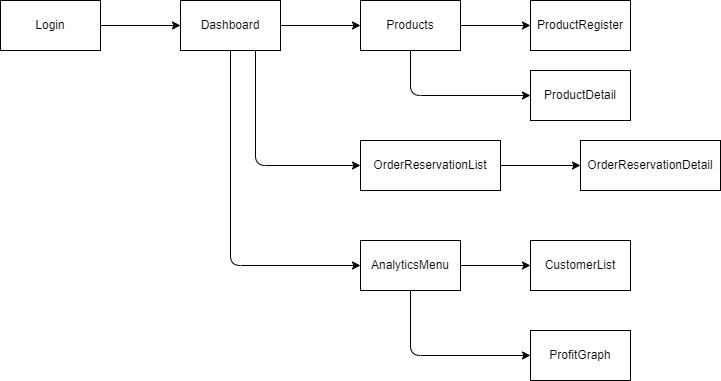

The diagram above was exported from draw.io. Its source (the exported page's mxGraphModel, read from the mxfile embedded in the PNG):
<mxGraphModel dx="566" dy="607" grid="1" gridSize="10" guides="1" tooltips="1" connect="1" arrows="1" fold="1" page="1" pageScale="1" pageWidth="850" pageHeight="1100" background="#ffffff" math="0" shadow="0">
  <root>
    <mxCell id="0" />
    <mxCell id="1" parent="0" />
    <mxCell id="4" style="edgeStyle=none;html=1;entryX=0;entryY=0.5;entryDx=0;entryDy=0;" edge="1" parent="1" source="2" target="3">
      <mxGeometry relative="1" as="geometry" />
    </mxCell>
    <mxCell id="2" value="Login" style="rounded=0;whiteSpace=wrap;html=1;" vertex="1" parent="1">
      <mxGeometry x="50" y="190" width="100" height="50" as="geometry" />
    </mxCell>
    <mxCell id="6" style="edgeStyle=none;html=1;" edge="1" parent="1" source="3" target="5">
      <mxGeometry relative="1" as="geometry" />
    </mxCell>
    <mxCell id="12" style="edgeStyle=none;html=1;entryX=0;entryY=0.5;entryDx=0;entryDy=0;exitX=0.75;exitY=1;exitDx=0;exitDy=0;" edge="1" parent="1" source="3" target="11">
      <mxGeometry relative="1" as="geometry">
        <Array as="points">
          <mxPoint x="305" y="355" />
        </Array>
      </mxGeometry>
    </mxCell>
    <mxCell id="16" style="edgeStyle=none;html=1;entryX=0;entryY=0.5;entryDx=0;entryDy=0;" edge="1" parent="1" source="3" target="15">
      <mxGeometry relative="1" as="geometry">
        <Array as="points">
          <mxPoint x="280" y="455" />
        </Array>
      </mxGeometry>
    </mxCell>
    <mxCell id="3" value="Dashboard" style="rounded=0;whiteSpace=wrap;html=1;" vertex="1" parent="1">
      <mxGeometry x="230" y="190" width="100" height="50" as="geometry" />
    </mxCell>
    <mxCell id="8" style="edgeStyle=none;html=1;entryX=0;entryY=0.5;entryDx=0;entryDy=0;" edge="1" parent="1" source="5" target="7">
      <mxGeometry relative="1" as="geometry" />
    </mxCell>
    <mxCell id="10" style="edgeStyle=none;html=1;entryX=0;entryY=0.5;entryDx=0;entryDy=0;" edge="1" parent="1" source="5" target="9">
      <mxGeometry relative="1" as="geometry">
        <Array as="points">
          <mxPoint x="460" y="285" />
        </Array>
      </mxGeometry>
    </mxCell>
    <mxCell id="5" value="Products" style="rounded=0;whiteSpace=wrap;html=1;" vertex="1" parent="1">
      <mxGeometry x="410" y="190" width="100" height="50" as="geometry" />
    </mxCell>
    <mxCell id="7" value="ProductRegister" style="rounded=0;whiteSpace=wrap;html=1;" vertex="1" parent="1">
      <mxGeometry x="580" y="190" width="100" height="50" as="geometry" />
    </mxCell>
    <mxCell id="9" value="ProductDetail" style="rounded=0;whiteSpace=wrap;html=1;" vertex="1" parent="1">
      <mxGeometry x="580" y="260" width="100" height="50" as="geometry" />
    </mxCell>
    <mxCell id="14" style="edgeStyle=none;html=1;" edge="1" parent="1" source="11" target="13">
      <mxGeometry relative="1" as="geometry" />
    </mxCell>
    <mxCell id="11" value="OrderReservationList" style="rounded=0;whiteSpace=wrap;html=1;" vertex="1" parent="1">
      <mxGeometry x="410" y="330" width="140" height="50" as="geometry" />
    </mxCell>
    <mxCell id="13" value="OrderReservationDetail" style="rounded=0;whiteSpace=wrap;html=1;" vertex="1" parent="1">
      <mxGeometry x="630" y="330" width="140" height="50" as="geometry" />
    </mxCell>
    <mxCell id="18" style="edgeStyle=none;html=1;entryX=0;entryY=0.5;entryDx=0;entryDy=0;" edge="1" parent="1" source="15" target="17">
      <mxGeometry relative="1" as="geometry" />
    </mxCell>
    <mxCell id="20" style="edgeStyle=none;html=1;entryX=0;entryY=0.5;entryDx=0;entryDy=0;" edge="1" parent="1" source="15" target="19">
      <mxGeometry relative="1" as="geometry">
        <Array as="points">
          <mxPoint x="460" y="545" />
        </Array>
      </mxGeometry>
    </mxCell>
    <mxCell id="15" value="AnalyticsMenu" style="rounded=0;whiteSpace=wrap;html=1;" vertex="1" parent="1">
      <mxGeometry x="410" y="430" width="100" height="50" as="geometry" />
    </mxCell>
    <mxCell id="17" value="CustomerList" style="rounded=0;whiteSpace=wrap;html=1;" vertex="1" parent="1">
      <mxGeometry x="580" y="430" width="100" height="50" as="geometry" />
    </mxCell>
    <mxCell id="19" value="ProfitGraph" style="rounded=0;whiteSpace=wrap;html=1;" vertex="1" parent="1">
      <mxGeometry x="580" y="520" width="100" height="50" as="geometry" />
    </mxCell>
  </root>
</mxGraphModel>